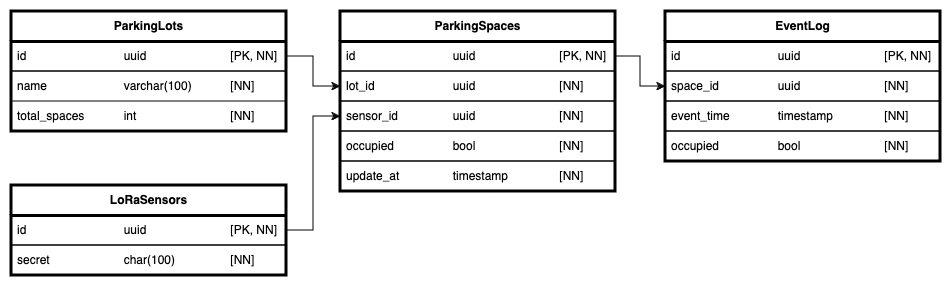

The diagram above was exported from draw.io. Its source (the exported page's mxGraphModel, read from the mxfile embedded in the PNG):
<mxGraphModel dx="1459" dy="726" grid="0" gridSize="10" guides="1" tooltips="1" connect="1" arrows="1" fold="1" page="0" pageScale="1" pageWidth="850" pageHeight="1100" math="0" shadow="0">
  <root>
    <mxCell id="0" />
    <mxCell id="1" parent="0" />
    <mxCell id="Q2pFIkF7qx4FGtjD1cxp-1" value="&lt;div&gt;&lt;b&gt;ParkingLots&lt;/b&gt;&lt;/div&gt;" style="swimlane;fontStyle=0;childLayout=stackLayout;horizontal=1;startSize=30;horizontalStack=0;resizeParent=1;resizeParentMax=0;resizeLast=0;collapsible=1;marginBottom=0;whiteSpace=wrap;html=1;strokeWidth=3;fillColor=none;" vertex="1" parent="1">
      <mxGeometry x="-63" y="143" width="275" height="120" as="geometry" />
    </mxCell>
    <mxCell id="Q2pFIkF7qx4FGtjD1cxp-2" value="id&lt;span style=&quot;white-space: pre;&quot;&gt;&#09;&lt;/span&gt;&lt;span style=&quot;white-space: pre;&quot;&gt;&#09;&lt;span style=&quot;white-space: pre;&quot;&gt;&#09;&lt;span style=&quot;white-space: pre;&quot;&gt;&#09;&lt;/span&gt;&lt;/span&gt;&lt;/span&gt;uuid&lt;span style=&quot;white-space: pre;&quot;&gt;&#09;&lt;/span&gt;&lt;span style=&quot;white-space: pre;&quot;&gt;&#09;&lt;/span&gt;&lt;span style=&quot;white-space: pre;&quot;&gt;&#09;&lt;/span&gt;&lt;span style=&quot;white-space: pre;&quot;&gt;&#09;&lt;/span&gt;[PK, NN]" style="text;fillColor=none;align=left;verticalAlign=middle;spacingLeft=4;spacingRight=4;overflow=hidden;points=[[0,0.5],[1,0.5]];portConstraint=eastwest;rotatable=0;whiteSpace=wrap;html=1;strokeWidth=1;strokeColor=default;" vertex="1" parent="Q2pFIkF7qx4FGtjD1cxp-1">
      <mxGeometry y="30" width="275" height="30" as="geometry" />
    </mxCell>
    <mxCell id="Q2pFIkF7qx4FGtjD1cxp-3" value="name&lt;span style=&quot;white-space: pre;&quot;&gt;&#09;&lt;/span&gt;&lt;span style=&quot;white-space: pre;&quot;&gt;&#09;&lt;/span&gt;&lt;span style=&quot;white-space: pre;&quot;&gt;&#09;&lt;/span&gt;varchar(100)&lt;span style=&quot;white-space: pre;&quot;&gt;&#09;&lt;/span&gt;&lt;span style=&quot;white-space: pre;&quot;&gt;&#09;&lt;/span&gt;[NN]" style="text;fillColor=none;align=left;verticalAlign=middle;spacingLeft=4;spacingRight=4;overflow=hidden;points=[[0,0.5],[1,0.5]];portConstraint=eastwest;rotatable=0;whiteSpace=wrap;html=1;strokeWidth=1;strokeColor=default;" vertex="1" parent="Q2pFIkF7qx4FGtjD1cxp-1">
      <mxGeometry y="60" width="275" height="30" as="geometry" />
    </mxCell>
    <mxCell id="Q2pFIkF7qx4FGtjD1cxp-4" value="total_spaces&lt;span style=&quot;white-space: pre;&quot;&gt;&#09;&lt;/span&gt;&lt;span style=&quot;white-space: pre;&quot;&gt;&#09;&lt;/span&gt;int&lt;span style=&quot;white-space: pre;&quot;&gt;&#09;&lt;/span&gt;&lt;span style=&quot;white-space: pre;&quot;&gt;&#09;&lt;span style=&quot;white-space: pre;&quot;&gt;&#09;&lt;/span&gt;&lt;/span&gt;&lt;span style=&quot;white-space: pre;&quot;&gt;&#09;&lt;/span&gt;[NN]" style="text;fillColor=none;align=left;verticalAlign=middle;spacingLeft=4;spacingRight=4;overflow=hidden;points=[[0,0.5],[1,0.5]];portConstraint=eastwest;rotatable=0;whiteSpace=wrap;html=1;strokeWidth=3;" vertex="1" parent="Q2pFIkF7qx4FGtjD1cxp-1">
      <mxGeometry y="90" width="275" height="30" as="geometry" />
    </mxCell>
    <mxCell id="Q2pFIkF7qx4FGtjD1cxp-25" style="edgeStyle=orthogonalEdgeStyle;rounded=0;orthogonalLoop=1;jettySize=auto;html=1;exitX=1;exitY=0.5;exitDx=0;exitDy=0;entryX=0;entryY=0.5;entryDx=0;entryDy=0;" edge="1" parent="1" source="Q2pFIkF7qx4FGtjD1cxp-5" target="Q2pFIkF7qx4FGtjD1cxp-12">
      <mxGeometry relative="1" as="geometry" />
    </mxCell>
    <mxCell id="Q2pFIkF7qx4FGtjD1cxp-5" value="&lt;div&gt;LoRaSensors&lt;/div&gt;" style="swimlane;fontStyle=1;childLayout=stackLayout;horizontal=1;startSize=30;horizontalStack=0;resizeParent=1;resizeParentMax=0;resizeLast=0;collapsible=1;marginBottom=0;whiteSpace=wrap;html=1;strokeWidth=3;fillColor=none;" vertex="1" parent="1">
      <mxGeometry x="-63" y="317" width="275" height="90" as="geometry" />
    </mxCell>
    <mxCell id="Q2pFIkF7qx4FGtjD1cxp-6" value="id&lt;span style=&quot;white-space: pre;&quot;&gt;&#09;&lt;/span&gt;&lt;span style=&quot;white-space: pre;&quot;&gt;&#09;&lt;/span&gt;&lt;span style=&quot;white-space: pre;&quot;&gt;&#09;&lt;/span&gt;&lt;span style=&quot;white-space: pre;&quot;&gt;&#09;&lt;/span&gt;uuid&lt;span style=&quot;white-space: pre;&quot;&gt;&#09;&lt;/span&gt;&lt;span style=&quot;white-space: pre;&quot;&gt;&#09;&lt;/span&gt;&lt;span style=&quot;white-space: pre;&quot;&gt;&#09;&lt;span style=&quot;white-space: pre;&quot;&gt;&#09;&lt;/span&gt;&lt;/span&gt;[PK, NN]" style="text;fillColor=none;align=left;verticalAlign=middle;spacingLeft=4;spacingRight=4;overflow=hidden;points=[[0,0.5],[1,0.5]];portConstraint=eastwest;rotatable=0;whiteSpace=wrap;html=1;strokeWidth=1;strokeColor=default;" vertex="1" parent="Q2pFIkF7qx4FGtjD1cxp-5">
      <mxGeometry y="30" width="275" height="30" as="geometry" />
    </mxCell>
    <mxCell id="Q2pFIkF7qx4FGtjD1cxp-7" value="secret&lt;span style=&quot;white-space: pre;&quot;&gt;&#09;&lt;/span&gt;&lt;span style=&quot;white-space: pre;&quot;&gt;&#09;&lt;/span&gt;&lt;span style=&quot;white-space: pre;&quot;&gt;&#09;&lt;/span&gt;char(100)&lt;span style=&quot;white-space: pre;&quot;&gt;&#09;&lt;/span&gt;&lt;span style=&quot;white-space: pre;&quot;&gt;&#09;&lt;/span&gt;[NN]" style="text;fillColor=none;align=left;verticalAlign=middle;spacingLeft=4;spacingRight=4;overflow=hidden;points=[[0,0.5],[1,0.5]];portConstraint=eastwest;rotatable=0;whiteSpace=wrap;html=1;strokeWidth=1;strokeColor=default;" vertex="1" parent="Q2pFIkF7qx4FGtjD1cxp-5">
      <mxGeometry y="60" width="275" height="30" as="geometry" />
    </mxCell>
    <mxCell id="Q2pFIkF7qx4FGtjD1cxp-9" value="ParkingSpaces" style="swimlane;fontStyle=1;childLayout=stackLayout;horizontal=1;startSize=30;horizontalStack=0;resizeParent=1;resizeParentMax=0;resizeLast=0;collapsible=1;marginBottom=0;whiteSpace=wrap;html=1;strokeWidth=3;fillColor=none;" vertex="1" parent="1">
      <mxGeometry x="266" y="143" width="275" height="180" as="geometry" />
    </mxCell>
    <mxCell id="Q2pFIkF7qx4FGtjD1cxp-10" value="&lt;div&gt;id&lt;span style=&quot;white-space: pre;&quot;&gt;&#09;&lt;/span&gt;&lt;span style=&quot;white-space: pre;&quot;&gt;&#09;&lt;/span&gt;&lt;span style=&quot;white-space: pre;&quot;&gt;&#09;&lt;/span&gt;&lt;span style=&quot;white-space: pre;&quot;&gt;&#09;&lt;/span&gt;uuid&lt;span style=&quot;white-space: pre;&quot;&gt;&#09;&lt;/span&gt;&lt;span style=&quot;white-space: pre;&quot;&gt;&#09;&lt;/span&gt;&lt;span style=&quot;white-space: pre;&quot;&gt;&#09;&lt;/span&gt;&lt;span style=&quot;white-space: pre;&quot;&gt;&#09;&lt;/span&gt;[PK, NN]&lt;/div&gt;" style="text;fillColor=none;align=left;verticalAlign=middle;spacingLeft=4;spacingRight=4;overflow=hidden;points=[[0,0.5],[1,0.5]];portConstraint=eastwest;rotatable=0;whiteSpace=wrap;html=1;strokeWidth=1;strokeColor=default;" vertex="1" parent="Q2pFIkF7qx4FGtjD1cxp-9">
      <mxGeometry y="30" width="275" height="30" as="geometry" />
    </mxCell>
    <mxCell id="Q2pFIkF7qx4FGtjD1cxp-11" value="&lt;div&gt;lot_id&lt;span style=&quot;white-space: pre;&quot;&gt;&#09;&lt;/span&gt;&lt;span style=&quot;white-space: pre;&quot;&gt;&#09;&lt;/span&gt;&lt;span style=&quot;white-space: pre;&quot;&gt;&#09;&lt;/span&gt;uuid&lt;span style=&quot;white-space: pre;&quot;&gt;&#09;&lt;/span&gt;&lt;span style=&quot;white-space: pre;&quot;&gt;&#09;&lt;/span&gt;&lt;span style=&quot;white-space: pre;&quot;&gt;&#09;&lt;/span&gt;&lt;span style=&quot;white-space: pre;&quot;&gt;&#09;&lt;/span&gt;[NN]&lt;/div&gt;" style="text;fillColor=none;align=left;verticalAlign=middle;spacingLeft=4;spacingRight=4;overflow=hidden;points=[[0,0.5],[1,0.5]];portConstraint=eastwest;rotatable=0;whiteSpace=wrap;html=1;strokeWidth=1;strokeColor=default;" vertex="1" parent="Q2pFIkF7qx4FGtjD1cxp-9">
      <mxGeometry y="60" width="275" height="30" as="geometry" />
    </mxCell>
    <mxCell id="Q2pFIkF7qx4FGtjD1cxp-12" value="&lt;div&gt;sensor_id&lt;span style=&quot;white-space: pre;&quot;&gt;&#09;&lt;/span&gt;&lt;span style=&quot;white-space: pre;&quot;&gt;&#09;&lt;/span&gt;uuid&lt;span style=&quot;white-space: pre;&quot;&gt;&#09;&lt;/span&gt;&lt;span style=&quot;white-space: pre;&quot;&gt;&#09;&lt;/span&gt;&lt;span style=&quot;white-space: pre;&quot;&gt;&#09;&lt;span style=&quot;white-space: pre;&quot;&gt;&#09;&lt;/span&gt;&lt;/span&gt;[NN]&lt;/div&gt;" style="text;fillColor=none;align=left;verticalAlign=middle;spacingLeft=4;spacingRight=4;overflow=hidden;points=[[0,0.5],[1,0.5]];portConstraint=eastwest;rotatable=0;whiteSpace=wrap;html=1;strokeWidth=1;strokeColor=default;" vertex="1" parent="Q2pFIkF7qx4FGtjD1cxp-9">
      <mxGeometry y="90" width="275" height="30" as="geometry" />
    </mxCell>
    <mxCell id="Q2pFIkF7qx4FGtjD1cxp-20" value="occupied&lt;span style=&quot;white-space: pre;&quot;&gt;&#09;&lt;/span&gt;&lt;span style=&quot;white-space: pre;&quot;&gt;&#09;&lt;/span&gt;&lt;span style=&quot;white-space: pre;&quot;&gt;&#09;&lt;/span&gt;bool&lt;span style=&quot;white-space: pre;&quot;&gt;&#09;&lt;/span&gt;&lt;span style=&quot;white-space: pre;&quot;&gt;&#09;&lt;/span&gt;&lt;span style=&quot;white-space: pre;&quot;&gt;&#09;&lt;span style=&quot;white-space: pre;&quot;&gt;&#09;&lt;/span&gt;&lt;/span&gt;[NN]" style="text;fillColor=none;align=left;verticalAlign=middle;spacingLeft=4;spacingRight=4;overflow=hidden;points=[[0,0.5],[1,0.5]];portConstraint=eastwest;rotatable=0;whiteSpace=wrap;html=1;strokeWidth=1;strokeColor=default;" vertex="1" parent="Q2pFIkF7qx4FGtjD1cxp-9">
      <mxGeometry y="120" width="275" height="30" as="geometry" />
    </mxCell>
    <mxCell id="Q2pFIkF7qx4FGtjD1cxp-23" value="update_at&lt;span style=&quot;white-space: pre;&quot;&gt;&#09;&lt;/span&gt;&lt;span style=&quot;white-space: pre;&quot;&gt;&#09;&lt;/span&gt;timestamp&lt;span style=&quot;white-space: pre;&quot;&gt;&#09;&lt;span style=&quot;white-space: pre;&quot;&gt;&#09;&lt;/span&gt;&lt;/span&gt;[NN]" style="text;fillColor=none;align=left;verticalAlign=middle;spacingLeft=4;spacingRight=4;overflow=hidden;points=[[0,0.5],[1,0.5]];portConstraint=eastwest;rotatable=0;whiteSpace=wrap;html=1;strokeWidth=1;strokeColor=default;" vertex="1" parent="Q2pFIkF7qx4FGtjD1cxp-9">
      <mxGeometry y="150" width="275" height="30" as="geometry" />
    </mxCell>
    <mxCell id="Q2pFIkF7qx4FGtjD1cxp-13" value="EventLog" style="swimlane;fontStyle=1;childLayout=stackLayout;horizontal=1;startSize=30;horizontalStack=0;resizeParent=1;resizeParentMax=0;resizeLast=0;collapsible=1;marginBottom=0;whiteSpace=wrap;html=1;strokeWidth=3;fillColor=none;" vertex="1" parent="1">
      <mxGeometry x="591" y="143" width="275" height="150" as="geometry">
        <mxRectangle x="299" y="217" width="86" height="30" as="alternateBounds" />
      </mxGeometry>
    </mxCell>
    <mxCell id="Q2pFIkF7qx4FGtjD1cxp-14" value="id&lt;span style=&quot;white-space: pre;&quot;&gt;&#09;&lt;/span&gt;&lt;span style=&quot;white-space: pre;&quot;&gt;&#09;&lt;/span&gt;&lt;span style=&quot;white-space: pre;&quot;&gt;&#09;&lt;/span&gt;&lt;span style=&quot;white-space: pre;&quot;&gt;&#09;&lt;/span&gt;uuid&lt;span style=&quot;white-space: pre;&quot;&gt;&#09;&lt;/span&gt;&lt;span style=&quot;white-space: pre;&quot;&gt;&#09;&lt;/span&gt;&lt;span style=&quot;white-space: pre;&quot;&gt;&#09;&lt;/span&gt;&lt;span style=&quot;white-space: pre;&quot;&gt;&#09;&lt;/span&gt;[PK, NN]" style="text;fillColor=none;align=left;verticalAlign=middle;spacingLeft=4;spacingRight=4;overflow=hidden;points=[[0,0.5],[1,0.5]];portConstraint=eastwest;rotatable=0;whiteSpace=wrap;html=1;strokeWidth=1;strokeColor=default;" vertex="1" parent="Q2pFIkF7qx4FGtjD1cxp-13">
      <mxGeometry y="30" width="275" height="30" as="geometry" />
    </mxCell>
    <mxCell id="Q2pFIkF7qx4FGtjD1cxp-15" value="&lt;div&gt;space_id&lt;span style=&quot;white-space: pre;&quot;&gt;&#09;&lt;/span&gt;&lt;span style=&quot;white-space: pre;&quot;&gt;&#09;&lt;/span&gt;&lt;span style=&quot;white-space: pre;&quot;&gt;&#09;&lt;/span&gt;uuid&lt;span style=&quot;white-space: pre;&quot;&gt;&#09;&lt;/span&gt;&lt;span style=&quot;white-space: pre;&quot;&gt;&#09;&lt;/span&gt;&lt;span style=&quot;white-space: pre;&quot;&gt;&#09;&lt;/span&gt;&lt;span style=&quot;white-space: pre;&quot;&gt;&#09;&lt;/span&gt;[NN]&lt;/div&gt;" style="text;fillColor=none;align=left;verticalAlign=middle;spacingLeft=4;spacingRight=4;overflow=hidden;points=[[0,0.5],[1,0.5]];portConstraint=eastwest;rotatable=0;whiteSpace=wrap;html=1;strokeWidth=1;strokeColor=default;" vertex="1" parent="Q2pFIkF7qx4FGtjD1cxp-13">
      <mxGeometry y="60" width="275" height="30" as="geometry" />
    </mxCell>
    <mxCell id="Q2pFIkF7qx4FGtjD1cxp-16" value="event_time&lt;span style=&quot;white-space: pre;&quot;&gt;&#09;&lt;/span&gt;&lt;span style=&quot;white-space: pre;&quot;&gt;&#09;&lt;/span&gt;timestamp&lt;span style=&quot;white-space: pre;&quot;&gt;&#09;&lt;/span&gt;&lt;span style=&quot;white-space: pre;&quot;&gt;&#09;&lt;/span&gt;[NN]" style="text;fillColor=none;align=left;verticalAlign=middle;spacingLeft=4;spacingRight=4;overflow=hidden;points=[[0,0.5],[1,0.5]];portConstraint=eastwest;rotatable=0;whiteSpace=wrap;html=1;strokeWidth=1;strokeColor=default;" vertex="1" parent="Q2pFIkF7qx4FGtjD1cxp-13">
      <mxGeometry y="90" width="275" height="30" as="geometry" />
    </mxCell>
    <mxCell id="Q2pFIkF7qx4FGtjD1cxp-21" value="occupied&lt;span style=&quot;white-space: pre;&quot;&gt;&#09;&lt;/span&gt;&lt;span style=&quot;white-space: pre;&quot;&gt;&#09;&lt;/span&gt;&lt;span style=&quot;white-space: pre;&quot;&gt;&#09;&lt;/span&gt;bool&lt;span style=&quot;white-space: pre;&quot;&gt;&#09;&lt;/span&gt;&lt;span style=&quot;white-space: pre;&quot;&gt;&#09;&lt;/span&gt;&lt;span style=&quot;white-space: pre;&quot;&gt;&#09;&lt;/span&gt;&lt;span style=&quot;white-space: pre;&quot;&gt;&#09;&lt;/span&gt;[NN]" style="text;fillColor=none;align=left;verticalAlign=middle;spacingLeft=4;spacingRight=4;overflow=hidden;points=[[0,0.5],[1,0.5]];portConstraint=eastwest;rotatable=0;whiteSpace=wrap;html=1;strokeWidth=1;strokeColor=default;" vertex="1" parent="Q2pFIkF7qx4FGtjD1cxp-13">
      <mxGeometry y="120" width="275" height="30" as="geometry" />
    </mxCell>
    <mxCell id="Q2pFIkF7qx4FGtjD1cxp-24" style="edgeStyle=orthogonalEdgeStyle;rounded=0;orthogonalLoop=1;jettySize=auto;html=1;exitX=1;exitY=0.5;exitDx=0;exitDy=0;entryX=0;entryY=0.5;entryDx=0;entryDy=0;" edge="1" parent="1" source="Q2pFIkF7qx4FGtjD1cxp-2" target="Q2pFIkF7qx4FGtjD1cxp-11">
      <mxGeometry relative="1" as="geometry" />
    </mxCell>
    <mxCell id="Q2pFIkF7qx4FGtjD1cxp-26" style="edgeStyle=orthogonalEdgeStyle;rounded=0;orthogonalLoop=1;jettySize=auto;html=1;exitX=1;exitY=0.5;exitDx=0;exitDy=0;entryX=0;entryY=0.5;entryDx=0;entryDy=0;" edge="1" parent="1" source="Q2pFIkF7qx4FGtjD1cxp-10" target="Q2pFIkF7qx4FGtjD1cxp-13">
      <mxGeometry relative="1" as="geometry" />
    </mxCell>
  </root>
</mxGraphModel>